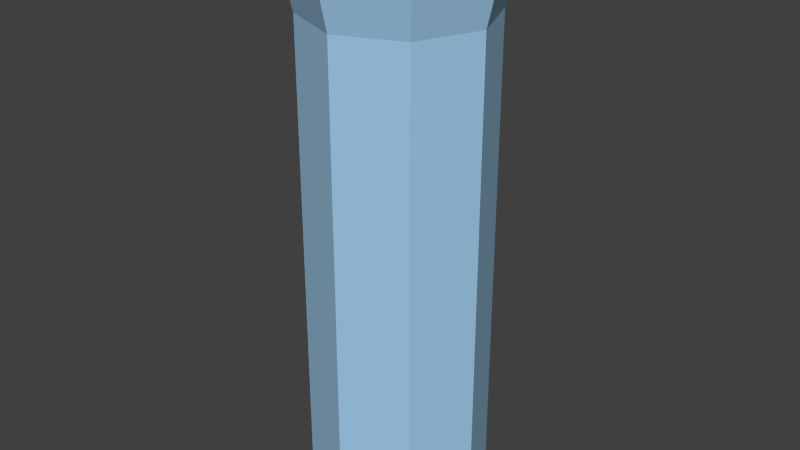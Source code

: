 # Source: SmallTower01.blend  (saved by Blender 2.73.0; exported with 4.5.12 LTS)
import bpy
from mathutils import Matrix  # noqa: F401  (used for matrix-valued properties, if any)

bpy.ops.wm.read_factory_settings(use_empty=True)
scene = bpy.context.scene
scene.name = 'Scene'

# ---- collections
col_collection_1 = bpy.data.collections.new('Collection 1'); scene.collection.children.link(col_collection_1)

# ---- materials (node trees are filled in below, after node groups)
mat_material_001 = bpy.data.materials.new('Material.001')
mat_material_001.alpha_threshold = 0.0
mat_material_001.use_transparent_shadow = False
mat_material_001.diffuse_color = (0.3488, 0.5821, 0.8, 1.0)
mat_material_001.specular_color = (0.1819, 0.4314, 1.0)
mat_material_001.roughness = 0.5

# ---- material node trees

# ---- world
world_world = bpy.data.worlds.new('World'); scene.world = world_world
world_world.color = (0.05088, 0.05088, 0.05088)
world_world.use_sun_shadow = False
world_world.sun_shadow_jitter_overblur = 0.0
world_world.cycles.sampling_method = 'MANUAL'
world_world.cycles.sample_map_resolution = 256

# ---- meshes
me_circle = bpy.data.meshes.new('Circle')
me_circle.from_pydata([(2.434e-08, 0.3, 0.0), (-0.2121, 0.2121, 0.0), (-0.3, -6.16e-09, 0.0), (-0.2121, -0.2121, 0.0), (5.057e-08, -0.3, 0.0), (0.2121, -0.2121, 0.0), (0.3, 1.053e-08, 0.0), (0.2121, 0.2121, 0.0), (2.434e-08, 0.3, 1.632), (-0.2121, 0.2121, 1.632), (-0.3, -6.16e-09, 1.632), (-0.2121, -0.2121, 1.632), (5.057e-08, -0.3, 1.632), (0.2121, -0.2121, 1.632), (0.3, 1.053e-08, 1.632), (0.2121, 0.2121, 1.632), (2.169e-08, 0.3331, 1.769), (-0.2355, 0.2355, 1.769), (-0.3331, -7.853e-09, 1.769), (-0.2355, -0.2355, 1.769), (5.081e-08, -0.3331, 1.769), (0.2355, -0.2355, 1.769), (0.3331, 1.068e-08, 1.769), (0.2355, 0.2355, 1.769), (2.012e-08, 0.3201, 1.9), (-0.2263, 0.2263, 1.9), (-0.3201, -7.362e-09, 1.9), (-0.2263, -0.2263, 1.9), (4.81e-08, -0.3201, 1.9), (0.2263, -0.2263, 1.9), (0.3201, 1.045e-08, 1.9), (0.2263, 0.2263, 1.9), (2.143e-08, 0.2883, 1.9), (-0.2039, 0.2039, 1.9), (-0.2883, -5.718e-09, 1.9), (-0.2039, -0.2039, 1.9), (4.663e-08, -0.2883, 1.9), (0.2039, -0.2039, 1.9), (0.2883, 1.032e-08, 1.9), (0.2039, 0.2039, 1.9), (2.051e-08, 0.2883, 1.766), (-0.2039, 0.2039, 1.766), (-0.2883, -5.718e-09, 1.766), (-0.2039, -0.2039, 1.766), (4.572e-08, -0.2883, 1.766), (0.2039, -0.2039, 1.766), (0.2883, 1.032e-08, 1.766), (0.2039, 0.2039, 1.766)], [], [(1, 0, 7, 6, 5, 4, 3, 2), (15, 8, 16, 23), (7, 0, 8, 15), (6, 7, 15, 14), (5, 6, 14, 13), (4, 5, 13, 12), (3, 4, 12, 11), (2, 3, 11, 10), (1, 2, 10, 9), (0, 1, 9, 8), (23, 16, 24, 31), (14, 15, 23, 22), (13, 14, 22, 21), (12, 13, 21, 20), (11, 12, 20, 19), (10, 11, 19, 18), (9, 10, 18, 17), (8, 9, 17, 16), (31, 24, 32, 39), (22, 23, 31, 30), (21, 22, 30, 29), (20, 21, 29, 28), (19, 20, 28, 27), (18, 19, 27, 26), (17, 18, 26, 25), (16, 17, 25, 24), (39, 32, 40, 47), (30, 31, 39, 38), (29, 30, 38, 37), (28, 29, 37, 36), (27, 28, 36, 35), (26, 27, 35, 34), (25, 26, 34, 33), (24, 25, 33, 32), (41, 42, 43, 44, 45, 46, 47, 40), (38, 39, 47, 46), (37, 38, 46, 45), (36, 37, 45, 44), (35, 36, 44, 43), (34, 35, 43, 42), (33, 34, 42, 41), (32, 33, 41, 40)])
me_circle.materials.append(mat_material_001)
me_circle.use_remesh_preserve_volume = False
me_circle.use_remesh_preserve_attributes = False
me_circle.use_mirror_vertex_groups = False
me_circle.update()

# ---- objects
ob_tower = bpy.data.objects.new('Tower', me_circle)

# ---- transforms, parenting, visibility, modifiers, constraints
ob_tower.location = (0.0, 0.0, 0.0)
ob_tower.scale = (5.352, 5.352, 5.352)
ob_tower.lineart.crease_threshold = 0.0

# ---- collection membership
col_collection_1.objects.link(ob_tower)

# ---- scene / render settings (as saved in the file)
scene.frame_start = 1; scene.frame_end = 250; scene.frame_set(1)
scene.render.engine = 'BLENDER_EEVEE_NEXT'
scene.render.resolution_percentage = 50
scene.render.dither_intensity = 0.0
scene.cycles.use_denoising = False
scene.cycles.samples = 10
scene.cycles.sampling_pattern = 'TABULATED_SOBOL'
scene.cycles.light_sampling_threshold = 0.0
scene.cycles.use_adaptive_sampling = False
scene.cycles.use_light_tree = False
scene.cycles.blur_glossy = 0.0
scene.cycles.pixel_filter_type = 'GAUSSIAN'
scene.cycles.sample_clamp_indirect = 0.0
scene.view_settings.view_transform = 'Standard'
bpy.context.view_layer.update()

# ---- added for rendering (the .blend has no active camera and no usable light): camera, sun
cam_auto = bpy.data.cameras.new('AutoCamera')
cam_auto.lens = 50.0
cam_auto.sensor_width = 36.0
cam_auto.clip_end = 1000.0
ob_auto_camera = bpy.data.objects.new('AutoCamera', cam_auto)
scene.collection.objects.link(ob_auto_camera)
ob_auto_camera.location = (10.4993, -12.5991, 13.4825)
ob_auto_camera.rotation_euler = (1.09748, -7.21219e-08, 0.694738)
scene.camera = ob_auto_camera
light_auto_sun = bpy.data.lights.new('AutoSun', 'SUN')
light_auto_sun.energy = 3.0
light_auto_sun.angle = 0.0523599
ob_auto_sun = bpy.data.objects.new('AutoSun', light_auto_sun)
scene.collection.objects.link(ob_auto_sun)
ob_auto_sun.rotation_euler = (0.872665, 0.174533, 0.523599)
bpy.context.view_layer.update()
